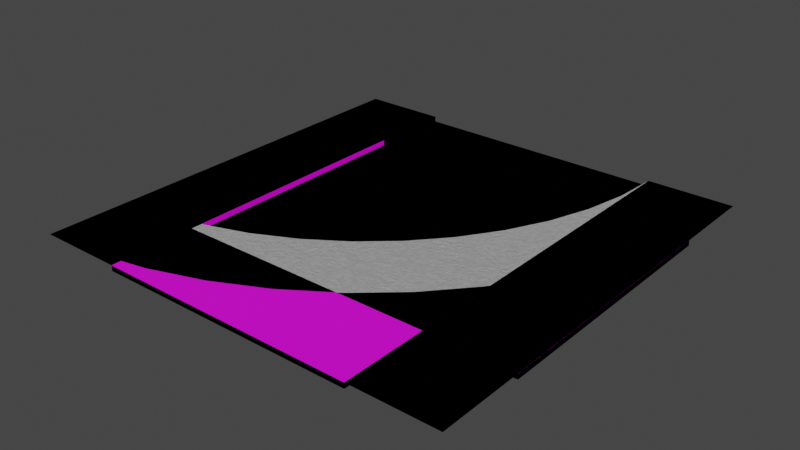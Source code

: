 # Source: Road.blend  (saved by Blender 3.3.6; exported with 4.5.12 LTS)
import bpy
from mathutils import Matrix  # noqa: F401  (used for matrix-valued properties, if any)

bpy.ops.wm.read_factory_settings(use_empty=True)
scene = bpy.context.scene
scene.name = 'Scene'

# ---- collections
col_roads = bpy.data.collections.new('Roads'); scene.collection.children.link(col_roads)
col_roads_nomod = bpy.data.collections.new('Roads.nomod'); scene.collection.children.link(col_roads_nomod)
col_roads_lowpoly = bpy.data.collections.new('Roads.lowpoly'); scene.collection.children.link(col_roads_lowpoly)

# ---- images (referenced by path relative to the original .blend; pixels are not part of the script)
import os
ASSET_DIR = os.environ.get("B2B_ASSET_DIR", "")  # directory of the original .blend (textures are referenced by path, not embedded)
HERE = os.path.dirname(os.path.abspath(__file__))  # packed textures are extracted next to this script under _unpacked/

def load_image(name, relpath, width, height, colorspace="sRGB"):
    """Load a texture the original file referenced (path relative to the .blend, or extracted next to this script)."""
    p = next((c for c in (os.path.join(HERE, relpath), os.path.join(ASSET_DIR, relpath)) if relpath and os.path.exists(c)), "")
    if p:
        img = bpy.data.images.load(p, check_existing=True)
        img.name = name
    else:  # same state as the original file: an image datablock whose file is absent (Cycles renders it pink)
        img = bpy.data.images.new(name, width, height)
        img.source = "FILE"
        img.filepath = "//" + (relpath or name)
    img.colorspace_settings.name = colorspace
    return img
img_road = load_image('Road', 'Intersection_diffuse.png', 1024, 1024, 'sRGB')
img_imphenziapalette01_png = load_image('ImphenziaPalette01.png', 'ImphenziaPalette01.png', 1024, 1024, 'sRGB')

# ---- materials (node trees are filled in below, after node groups)
mat_sidewalk = bpy.data.materials.new('Sidewalk')
mat_asphalt = bpy.data.materials.new('Asphalt')
mat_white_paint_on_asphalt = bpy.data.materials.new('White Paint on Asphalt')
mat_material = bpy.data.materials.new('Material')

# ---- material node trees
mat_sidewalk.use_nodes = True; mat_sidewalk.node_tree.nodes.clear()
_N = mat_sidewalk.node_tree.nodes; _L = mat_sidewalk.node_tree.links
n0 = _N.new('ShaderNodeBsdfPrincipled'); n0.name = 'Principled BSDF'; n0.location = (10, 300)
n0.distribution = 'GGX'
n0.subsurface_method = 'RANDOM_WALK_SKIN'
n0.inputs[3].default_value = 1.45
n0.inputs[27].default_value = (0.0, 0.0, 0.0, 1.0)
n0.inputs[28].default_value = 1.0
n1 = _N.new('ShaderNodeOutputMaterial'); n1.name = 'Material Output'; n1.location = (300, 300)
n2 = _N.new('ShaderNodeValToRGB'); n2.name = 'ColorRamp'; n2.location = (-347, 207)
while len(n2.color_ramp.elements) > 1: n2.color_ramp.elements.remove(n2.color_ramp.elements[-1])
n2.color_ramp.elements[0].position = 0.0; n2.color_ramp.elements[0].color = (0.3858, 0.3858, 0.3858, 1.0)
_e = n2.color_ramp.elements.new(1.0); _e.color = (0.5032, 0.5032, 0.5032, 1.0)
n3 = _N.new('ShaderNodeMapping'); n3.name = 'Mapping'; n3.location = (-810, 108)
n4 = _N.new('ShaderNodeTexCoord'); n4.name = 'Texture Coordinate'; n4.location = (-990, 108)
n5 = _N.new('ShaderNodeBump'); n5.name = 'Bump'; n5.location = (-283, -218)
n5.inputs[0].default_value = 0.3
n5.inputs[1].default_value = 1.0
n5.inputs[2].default_value = 1.0
n6 = _N.new('ShaderNodeTexNoise'); n6.name = 'Musgrave Texture'; n6.location = (-630, 148)
n6.width = 150
n6.normalize = False
n6.inputs[3].default_value = 14.0
n6.inputs[4].default_value = 1.0
n7 = _N.new('ShaderNodeTexImage'); n7.name = 'Image Texture'; n7.location = (13, 604)
n7.image = img_road
_L.new(n0.outputs[0], n1.inputs[0])
_L.new(n2.outputs[0], n0.inputs[0])
_L.new(n3.outputs[0], n6.inputs[0])
_L.new(n4.outputs[3], n3.inputs[0])
_L.new(n6.outputs[0], n2.inputs[0])
_L.new(n5.outputs[0], n0.inputs[5])
_L.new(n6.outputs[0], n5.inputs[3])
n1.is_active_output = True
mat_asphalt.use_nodes = True; mat_asphalt.node_tree.nodes.clear()
_N = mat_asphalt.node_tree.nodes; _L = mat_asphalt.node_tree.links
n0 = _N.new('ShaderNodeBump'); n0.name = 'Bump'; n0.location = (-222, -151)
n0.inputs[1].default_value = 1.0
n0.inputs[2].default_value = 1.0
n1 = _N.new('NodeReroute'); n1.name = 'Reroute'; n1.location = (-442, 44)
n1.width = 16
n2 = _N.new('ShaderNodeTexVoronoi'); n2.name = 'Voronoi Texture'; n2.location = (-1230, 15)
n2.feature = 'DISTANCE_TO_EDGE'
n2.inputs[2].default_value = 200.0
n3 = _N.new('ShaderNodeTexCoord'); n3.name = 'Texture Coordinate'; n3.location = (-1658, -37)
n4 = _N.new('ShaderNodeMapping'); n4.name = 'Mapping'; n4.location = (-1410, -25)
n5 = _N.new('ShaderNodeTexNoise'); n5.name = 'Noise Texture'; n5.location = (-1229, -196)
n5.inputs[3].default_value = 12.0
n5.inputs[4].default_value = 0.9
n6 = _N.new('ShaderNodeTexNoise'); n6.name = 'Noise Texture.001'; n6.location = (-1224, 273)
n6.inputs[3].default_value = 12.0
n6.inputs[4].default_value = 0.9
n7 = _N.new('ShaderNodeMix'); n7.name = 'Mix'; n7.location = (-693, 145)
n7.data_type = 'RGBA'
n8 = _N.new('ShaderNodeValToRGB'); n8.name = 'ColorRamp.001'; n8.location = (-1014, 259)
while len(n8.color_ramp.elements) > 1: n8.color_ramp.elements.remove(n8.color_ramp.elements[-1])
n8.color_ramp.elements[0].position = 0.4338; n8.color_ramp.elements[0].color = (0.0, 0.0, 0.0, 1.0)
_e = n8.color_ramp.elements.new(0.7558); _e.color = (1.0, 1.0, 1.0, 1.0)
n9 = _N.new('ShaderNodeValToRGB'); n9.name = 'ColorRamp'; n9.location = (-310, 234)
n9.color_ramp.interpolation = 'B_SPLINE'
while len(n9.color_ramp.elements) > 1: n9.color_ramp.elements.remove(n9.color_ramp.elements[-1])
n9.color_ramp.elements[0].position = 0.2857; n9.color_ramp.elements[0].color = (0.03002, 0.03002, 0.03002, 1.0)
_e = n9.color_ramp.elements.new(0.6); _e.color = (0.3462, 0.3462, 0.3462, 1.0)
n10 = _N.new('ShaderNodeBsdfPrincipled'); n10.name = 'Principled BSDF'; n10.location = (116, 296)
n10.distribution = 'GGX'
n10.subsurface_method = 'RANDOM_WALK_SKIN'
n10.inputs[3].default_value = 1.45
n10.inputs[27].default_value = (0.0, 0.0, 0.0, 1.0)
n10.inputs[28].default_value = 1.0
n11 = _N.new('ShaderNodeOutputMaterial'); n11.name = 'Material Output'; n11.location = (406, 296)
n12 = _N.new('ShaderNodeTexImage'); n12.name = 'Image Texture'; n12.location = (114, 606)
n12.image = img_road
_L.new(n10.outputs[0], n11.inputs[0])
_L.new(n0.outputs[0], n10.inputs[5])
_L.new(n1.outputs[0], n9.inputs[0])
_L.new(n1.outputs[0], n0.inputs[3])
_L.new(n4.outputs[0], n2.inputs[0])
_L.new(n3.outputs[3], n4.inputs[0])
_L.new(n4.outputs[0], n5.inputs[0])
_L.new(n7.outputs[2], n1.inputs[0])
_L.new(n2.outputs[0], n7.inputs[6])
_L.new(n5.outputs[1], n7.inputs[7])
_L.new(n4.outputs[0], n6.inputs[0])
_L.new(n6.outputs[0], n8.inputs[0])
_L.new(n8.outputs[0], n7.inputs[0])
_L.new(n9.outputs[0], n10.inputs[0])
n11.is_active_output = True
mat_white_paint_on_asphalt.use_nodes = True; mat_white_paint_on_asphalt.node_tree.nodes.clear()
_N = mat_white_paint_on_asphalt.node_tree.nodes; _L = mat_white_paint_on_asphalt.node_tree.links
n0 = _N.new('ShaderNodeMapping'); n0.name = 'Mapping'; n0.location = (-1410, -25)
n1 = _N.new('ShaderNodeValToRGB'); n1.name = 'ColorRamp'; n1.location = (-310, 234)
n1.color_ramp.interpolation = 'B_SPLINE'
while len(n1.color_ramp.elements) > 1: n1.color_ramp.elements.remove(n1.color_ramp.elements[-1])
n1.color_ramp.elements[0].position = 0.2857; n1.color_ramp.elements[0].color = (0.03002, 0.03002, 0.03002, 1.0)
_e = n1.color_ramp.elements.new(0.6); _e.color = (0.3462, 0.3462, 0.3462, 1.0)
n2 = _N.new('NodeReroute'); n2.name = 'Reroute'; n2.location = (-442, 44)
n2.width = 16
n3 = _N.new('ShaderNodeBsdfPrincipled'); n3.name = 'Principled BSDF'; n3.location = (234, 300)
n3.distribution = 'GGX'
n3.subsurface_method = 'RANDOM_WALK_SKIN'
n3.inputs[3].default_value = 1.45
n3.inputs[27].default_value = (0.0, 0.0, 0.0, 1.0)
n3.inputs[28].default_value = 1.0
n4 = _N.new('ShaderNodeValToRGB'); n4.name = 'ColorRamp.001'; n4.location = (-1014, 259)
while len(n4.color_ramp.elements) > 1: n4.color_ramp.elements.remove(n4.color_ramp.elements[-1])
n4.color_ramp.elements[0].position = 0.4338; n4.color_ramp.elements[0].color = (0.0, 0.0, 0.0, 1.0)
_e = n4.color_ramp.elements.new(0.7558); _e.color = (1.0, 1.0, 1.0, 1.0)
n5 = _N.new('ShaderNodeOutputMaterial'); n5.name = 'Material Output'; n5.location = (524, 300)
n6 = _N.new('ShaderNodeTexNoise'); n6.name = 'Noise Texture'; n6.location = (-1229, -196)
n6.inputs[3].default_value = 12.0
n6.inputs[4].default_value = 0.9
n7 = _N.new('ShaderNodeTexNoise'); n7.name = 'Noise Texture.001'; n7.location = (-1224, 273)
n7.inputs[3].default_value = 12.0
n7.inputs[4].default_value = 0.9
n8 = _N.new('ShaderNodeMix'); n8.name = 'Mix'; n8.location = (-693, 145)
n8.data_type = 'RGBA'
n9 = _N.new('ShaderNodeBump'); n9.name = 'Bump'; n9.location = (-222, -151)
n9.inputs[1].default_value = 1.0
n9.inputs[2].default_value = 1.0
n10 = _N.new('ShaderNodeTexVoronoi'); n10.name = 'Voronoi Texture'; n10.location = (-1230, 15)
n10.feature = 'DISTANCE_TO_EDGE'
n10.inputs[2].default_value = 200.0
n11 = _N.new('ShaderNodeTexCoord'); n11.name = 'Texture Coordinate'; n11.location = (-1658, -37)
n12 = _N.new('ShaderNodeMix'); n12.name = 'Mix.001'; n12.location = (14, 345)
n12.data_type = 'RGBA'
n13 = _N.new('ShaderNodeTexImage'); n13.name = 'Image Texture'; n13.location = (234, 612)
n13.image = img_road
_L.new(n3.outputs[0], n5.inputs[0])
_L.new(n12.outputs[2], n3.inputs[0])
_L.new(n9.outputs[0], n3.inputs[5])
_L.new(n2.outputs[0], n1.inputs[0])
_L.new(n2.outputs[0], n9.inputs[3])
_L.new(n0.outputs[0], n10.inputs[0])
_L.new(n11.outputs[3], n0.inputs[0])
_L.new(n0.outputs[0], n6.inputs[0])
_L.new(n8.outputs[2], n2.inputs[0])
_L.new(n10.outputs[0], n8.inputs[6])
_L.new(n6.outputs[1], n8.inputs[7])
_L.new(n0.outputs[0], n7.inputs[0])
_L.new(n7.outputs[0], n4.inputs[0])
_L.new(n4.outputs[0], n8.inputs[0])
_L.new(n1.outputs[0], n12.inputs[7])
n5.is_active_output = True
mat_material.use_nodes = True; mat_material.node_tree.nodes.clear()
_N = mat_material.node_tree.nodes; _L = mat_material.node_tree.links
n0 = _N.new('ShaderNodeBsdfPrincipled'); n0.name = 'Principled BSDF'; n0.location = (10, 300)
n0.distribution = 'GGX'
n0.subsurface_method = 'RANDOM_WALK_SKIN'
n0.inputs[3].default_value = 1.45
n0.inputs[27].default_value = (0.0, 0.0, 0.0, 1.0)
n0.inputs[28].default_value = 1.0
n1 = _N.new('ShaderNodeOutputMaterial'); n1.name = 'Material Output'; n1.location = (300, 300)
n2 = _N.new('ShaderNodeTexImage'); n2.name = 'Image Texture'; n2.location = (-541, 91)
n2.image = img_imphenziapalette01_png
n2.interpolation = 'Closest'
_L.new(n0.outputs[0], n1.inputs[0])
_L.new(n2.outputs[0], n0.inputs[0])
n1.is_active_output = True

# ---- world
world_world = bpy.data.worlds.new('World'); scene.world = world_world
world_world.use_nodes = True; world_world.node_tree.nodes.clear()
_N = world_world.node_tree.nodes; _L = world_world.node_tree.links
n0 = _N.new('ShaderNodeOutputWorld'); n0.name = 'World Output'; n0.location = (300, 300)
n1 = _N.new('ShaderNodeBackground'); n1.name = 'Background'; n1.location = (10, 300)
n1.inputs[0].default_value = (0.05088, 0.05088, 0.05088, 1.0)
_L.new(n1.outputs[0], n0.inputs[0])
n0.is_active_output = True
world_world.color = (0.05088, 0.05088, 0.05088)
world_world.use_sun_shadow = False
world_world.sun_shadow_jitter_overblur = 0.0

# ---- meshes
me_cube = bpy.data.meshes.new('Cube')
me_cube.from_pydata([(0.0, -1.0, 2.0), (0.0, 1.0, 2.0), (0.6667, 1.0, 2.0), (0.6667, -1.0, 2.0), (1.111, 1.0, 4.0), (1.111, -1.0, 4.0), (0.6667, 1.0, 4.0), (0.6667, -1.0, 4.0), (0.01667, -1.0, 2.0), (0.01667, 1.0, 2.0), (0.0, 0.0, 2.0), (0.0, -0.5, 2.0), (0.0, 0.5, 2.0), (0.0, -0.75, 2.0), (0.0, 0.25, 2.0), (0.0, -0.25, 2.0), (0.0, 0.75, 2.0), (0.01667, 0.0, 2.0), (0.01667, -0.5, 2.0), (0.01667, 0.5, 2.0), (0.01667, -0.75, 2.0), (0.01667, 0.25, 2.0), (0.01667, -0.25, 2.0), (0.01667, 0.75, 2.0)], [], [(20, 13, 0, 8), (2, 3, 7, 6), (4, 6, 7, 5), (2, 9, 23, 19, 21, 17, 22, 18, 20, 8, 3), (18, 11, 13, 20), (22, 15, 11, 18), (17, 10, 15, 22), (21, 14, 10, 17), (19, 12, 14, 21), (23, 16, 12, 19), (9, 1, 16, 23)])
me_cube.polygons.foreach_set('material_index', [2, 0, 0, 1, 1, 2, 1, 2, 1, 2, 1])
_uv = me_cube.uv_layers.new(name='UVMap')
_uv.uv.foreach_set('vector', [0.8614, 0.5012, 0.8614, 0.02209, 0.9805, 0.02209, 0.9805, 0.5012, 0.6382, 0.5, 0.6382, 0.75, 0.6382, 0.75, 0.6382, 0.5, 0.625, 0.5, 0.6382, 0.5, 0.6382, 0.75, 0.625, 0.75, 0.02785, 0.9803, 0.02785, 0.5012, 0.1469, 0.5012, 0.266, 0.5012, 0.3851, 0.5012, 0.5042, 0.5012, 0.6233, 0.5012, 0.7423, 0.5012, 0.8614, 0.5012, 0.9805, 0.5012, 0.9805, 0.9803, 0.7423, 0.5012, 0.7423, 0.02209, 0.8614, 0.02209, 0.8614, 0.5012, 0.6233, 0.5012, 0.6233, 0.02209, 0.7423, 0.02209, 0.7423, 0.5012, 0.5042, 0.5012, 0.5042, 0.02209, 0.6233, 0.02209, 0.6233, 0.5012, 0.3851, 0.5012, 0.3851, 0.02209, 0.5042, 0.02209, 0.5042, 0.5012, 0.266, 0.5012, 0.266, 0.02209, 0.3851, 0.02209, 0.3851, 0.5012, 0.1469, 0.5012, 0.1469, 0.02209, 0.266, 0.02209, 0.266, 0.5012, 0.02785, 0.5012, 0.02785, 0.02209, 0.1469, 0.02209, 0.1469, 0.5012])
me_cube.materials.append(mat_sidewalk)
me_cube.materials.append(mat_asphalt)
me_cube.materials.append(mat_white_paint_on_asphalt)
me_cube.use_mirror_vertex_groups = False
me_cube.update()
me_cube_004 = bpy.data.meshes.new('Cube.004')
me_cube_004.from_pydata([(0.0, 10.0, 0.25), (6.0, 10.0, 0.25), (10.0, 10.0, 0.5), (6.0, 10.0, 0.5), (0.15, 10.0, 0.25), (-6.0, 10.0, 0.25), (-10.0, 10.0, 0.5), (-6.0, 10.0, 0.5), (-0.15, 10.0, 0.25), (-0.08555, 8.695, 0.25), (5.863, 7.912, 0.25), (9.829, 7.389, 0.5), (5.863, 7.912, 0.5), (0.06317, 8.675, 0.25), (-6.034, 9.478, 0.25), (-10.0, 10.0, 0.5), (-6.034, 9.478, 0.5), (-0.2343, 8.714, 0.25), (-0.3407, 7.412, 0.25), (5.455, 5.859, 0.25), (9.319, 4.824, 0.5), (5.455, 5.859, 0.5), (-0.1959, 7.373, 0.25), (-6.136, 8.965, 0.25), (-10.0, 10.0, 0.5), (-6.136, 8.965, 0.5), (-0.4856, 7.451, 0.25), (-0.7612, 6.173, 0.25), (4.782, 3.877, 0.25), (8.478, 2.346, 0.5), (4.782, 3.877, 0.5), (-0.6226, 6.116, 0.25), (-6.304, 8.469, 0.25), (-10.0, 10.0, 0.5), (-6.304, 8.469, 0.5), (-0.8998, 6.231, 0.25), (-1.34, 5.0, 0.25), (3.856, 2.0, 0.25), (7.321, 8.941e-07, 0.5), (3.856, 2.0, 0.5), (-1.21, 4.925, 0.25), (-6.536, 8.0, 0.25), (-10.0, 10.0, 0.5), (-6.536, 8.0, 0.5), (-1.47, 5.075, 0.25), (-2.066, 3.912, 0.25), (2.694, 0.2598, 0.25), (5.867, -2.175, 0.5), (2.694, 0.2598, 0.5), (-1.947, 3.821, 0.25), (-6.827, 7.565, 0.25), (-10.0, 10.0, 0.5), (-6.827, 7.565, 0.5), (-2.185, 4.004, 0.25), (-2.929, 2.929, 0.25), (1.314, -1.314, 0.25), (4.142, -4.142, 0.5), (1.314, -1.314, 0.5), (-2.823, 2.823, 0.25), (-7.172, 7.172, 0.25), (-10.0, 10.0, 0.5), (-7.172, 7.172, 0.5), (-3.035, 3.035, 0.25), (-3.912, 2.066, 0.25), (-0.2598, -2.694, 0.25), (2.175, -5.867, 0.5), (-0.2598, -2.694, 0.5), (-3.821, 1.947, 0.25), (-7.565, 6.827, 0.25), (-10.0, 10.0, 0.5), (-7.565, 6.827, 0.5), (-4.004, 2.185, 0.25), (-5.0, 1.34, 0.25), (-2.0, -3.856, 0.25), (5.23e-06, -7.321, 0.5), (-2.0, -3.856, 0.5), (-4.925, 1.21, 0.25), (-8.0, 6.536, 0.25), (-10.0, 10.0, 0.5), (-8.0, 6.536, 0.5), (-5.075, 1.47, 0.25), (-6.173, 0.7612, 0.25), (-3.877, -4.782, 0.25), (-2.346, -8.478, 0.5), (-3.877, -4.782, 0.5), (-6.116, 0.6226, 0.25), (-8.469, 6.304, 0.25), (-10.0, 10.0, 0.5), (-8.469, 6.304, 0.5), (-6.231, 0.8998, 0.25), (-7.412, 0.3407, 0.25), (-5.859, -5.455, 0.25), (-4.824, -9.319, 0.5), (-5.859, -5.455, 0.5), (-7.373, 0.1959, 0.25), (-8.965, 6.136, 0.25), (-10.0, 10.0, 0.5), (-8.965, 6.136, 0.5), (-7.451, 0.4856, 0.25), (-8.695, 0.08555, 0.25), (-7.912, -5.863, 0.25), (-7.389, -9.829, 0.5), (-7.912, -5.863, 0.5), (-8.675, -0.06316, 0.25), (-9.478, 6.034, 0.25), (-10.0, 10.0, 0.5), (-9.478, 6.034, 0.5), (-8.714, 0.2343, 0.25), (-10.0, 2.235e-07, 0.25), (-10.0, -6.0, 0.25), (-10.0, -10.0, 0.5), (-10.0, -6.0, 0.5), (-10.0, -0.15, 0.25), (-10.0, 6.0, 0.25), (-10.0, 10.0, 0.5), (-10.0, 6.0, 0.5), (-10.0, 0.15, 0.25)], [], [(12, 21, 20, 11), (16, 25, 23, 14), (15, 24, 25, 16), (13, 22, 19, 10), (9, 18, 22, 13), (3, 12, 11, 2), (1, 10, 12, 3), (8, 17, 9, 0), (5, 14, 17, 8), (0, 9, 13, 4), (4, 13, 10, 1), (6, 15, 16, 7), (7, 16, 14, 5), (21, 30, 29, 20), (25, 34, 32, 23), (10, 19, 21, 12), (17, 26, 18, 9), (14, 23, 26, 17), (32, 41, 44, 35), (35, 44, 36, 27), (28, 37, 39, 30), (30, 39, 38, 29), (19, 28, 30, 21), (26, 35, 27, 18), (23, 32, 35, 26), (18, 27, 31, 22), (22, 31, 28, 19), (24, 33, 34, 25), (41, 50, 53, 44), (44, 53, 45, 36), (37, 46, 48, 39), (39, 48, 47, 38), (27, 36, 40, 31), (31, 40, 37, 28), (33, 42, 43, 34), (34, 43, 41, 32), (45, 54, 58, 49), (50, 59, 62, 53), (53, 62, 54, 45), (46, 55, 57, 48), (36, 45, 49, 40), (40, 49, 46, 37), (42, 51, 52, 43), (43, 52, 50, 41), (60, 69, 70, 61), (58, 67, 64, 55), (54, 63, 67, 58), (49, 58, 55, 46), (51, 60, 61, 52), (52, 61, 59, 50), (48, 57, 56, 47), (70, 79, 77, 68), (69, 78, 79, 70), (67, 76, 73, 64), (63, 72, 76, 67), (61, 70, 68, 59), (57, 66, 65, 56), (55, 64, 66, 57), (62, 71, 63, 54), (59, 68, 71, 62), (75, 84, 83, 74), (79, 88, 86, 77), (78, 87, 88, 79), (76, 85, 82, 73), (72, 81, 85, 76), (66, 75, 74, 65), (64, 73, 75, 66), (71, 80, 72, 63), (68, 77, 80, 71), (84, 93, 92, 83), (88, 97, 95, 86), (73, 82, 84, 75), (80, 89, 81, 72), (77, 86, 89, 80), (98, 107, 99, 90), (91, 100, 102, 93), (93, 102, 101, 92), (82, 91, 93, 84), (89, 98, 90, 81), (86, 95, 98, 89), (81, 90, 94, 85), (85, 94, 91, 82), (87, 96, 97, 88), (104, 113, 116, 107), (107, 116, 108, 99), (100, 109, 111, 102), (102, 111, 110, 101), (95, 104, 107, 98), (90, 99, 103, 94), (94, 103, 100, 91), (96, 105, 106, 97), (97, 106, 104, 95), (99, 108, 112, 103), (103, 112, 109, 100), (105, 114, 115, 106), (106, 115, 113, 104)])
me_cube_004.polygons.foreach_set('material_index', [0, 0, 0, 1, 2, 0, 0, 2, 1, 2, 1, 0, 0, 0, 0, 0, 2, 1, 1, 1, 0, 0, 0, 1, 1, 1, 1, 0, 1, 2, 0, 0, 1, 1, 0, 0, 2, 1, 2, 0, 2, 1, 0, 0, 0, 1, 1, 1, 0, 0, 0, 0, 0, 1, 1, 0, 0, 0, 1, 1, 0, 0, 0, 1, 2, 0, 0, 1, 1, 0, 0, 0, 2, 1, 1, 0, 0, 0, 2, 1, 2, 1, 0, 1, 1, 0, 0, 1, 1, 1, 0, 0, 1, 1, 0, 0])
_uv = me_cube_004.uv_layers.new(name='UVMap')
_uv.uv.foreach_set('vector', [0.8259, 0.1566, 0.7849, 0.218, 0.6628, 0.1475, 0.714, 0.07076, 0.1453, 0.7444, 0.1453, 0.7342, 0.1541, 0.7342, 0.1541, 0.7444, 0.1424, 0.5683, 0.1424, 0.5683, 0.006227, 0.6048, 0.002628, 0.5867, 0.2107, 0.04813, 0.2199, 0.09404, 0.02064, 0.1474, 0.006247, 0.07505, 0.216, 0.04744, 0.225, 0.09267, 0.2199, 0.09404, 0.2107, 0.04813, 0.8746, 0.1011, 0.8259, 0.1566, 0.714, 0.07076, 0.7749, 0.001421, 0.8862, 0.4351, 0.8862, 0.5063, 0.8774, 0.5063, 0.8774, 0.4351, 0.2182, 0.001421, 0.2212, 0.04675, 0.216, 0.04744, 0.213, 0.001421, 0.4245, 0.001421, 0.4257, 0.01983, 0.2212, 0.04675, 0.2182, 0.001421, 0.213, 0.001421, 0.216, 0.04744, 0.2107, 0.04813, 0.2077, 0.001421, 0.2077, 0.001421, 0.2107, 0.04813, 0.006247, 0.07505, 0.001421, 0.001421, 0.1424, 0.5683, 0.1424, 0.5683, 0.002628, 0.5867, 0.001421, 0.5683, 0.1453, 0.7526, 0.1453, 0.7444, 0.1541, 0.7444, 0.1541, 0.7526, 0.7849, 0.218, 0.7523, 0.2841, 0.622, 0.2302, 0.6628, 0.1475, 0.1453, 0.7342, 0.1453, 0.722, 0.1541, 0.722, 0.1541, 0.7342, 0.8862, 0.5063, 0.8862, 0.5795, 0.8774, 0.5795, 0.8774, 0.5063, 0.2212, 0.04675, 0.2301, 0.0913, 0.225, 0.09267, 0.216, 0.04744, 0.4257, 0.01983, 0.4293, 0.03792, 0.2301, 0.0913, 0.2212, 0.04675, 0.4352, 0.05539, 0.4434, 0.07193, 0.2648, 0.1751, 0.2447, 0.1343, 0.2447, 0.1343, 0.2648, 0.1751, 0.2602, 0.1777, 0.2398, 0.1363, 0.8862, 0.6533, 0.8862, 0.7264, 0.8774, 0.7264, 0.8774, 0.6533, 0.7523, 0.2841, 0.7286, 0.354, 0.5924, 0.3175, 0.622, 0.2302, 0.8862, 0.5795, 0.8862, 0.6533, 0.8774, 0.6533, 0.8774, 0.5795, 0.2301, 0.0913, 0.2447, 0.1343, 0.2398, 0.1363, 0.225, 0.09267, 0.4293, 0.03792, 0.4352, 0.05539, 0.2447, 0.1343, 0.2301, 0.0913, 0.225, 0.09267, 0.2398, 0.1363, 0.2349, 0.1384, 0.2199, 0.09404, 0.2199, 0.09404, 0.2349, 0.1384, 0.04436, 0.2173, 0.02064, 0.1474, 0.1424, 0.5683, 0.1424, 0.5683, 0.01216, 0.6223, 0.006227, 0.6048, 0.4434, 0.07193, 0.4536, 0.08727, 0.29, 0.2128, 0.2648, 0.1751, 0.2648, 0.1751, 0.29, 0.2128, 0.2858, 0.216, 0.2602, 0.1777, 0.8862, 0.7264, 0.8862, 0.7977, 0.8774, 0.7977, 0.8774, 0.7264, 0.7286, 0.354, 0.7142, 0.4264, 0.5744, 0.408, 0.5924, 0.3175, 0.2398, 0.1363, 0.2602, 0.1777, 0.2556, 0.1803, 0.2349, 0.1384, 0.2349, 0.1384, 0.2556, 0.1803, 0.07699, 0.2835, 0.04436, 0.2173, 0.1424, 0.5683, 0.1424, 0.5683, 0.02031, 0.6389, 0.01216, 0.6223, 0.1453, 0.722, 0.1453, 0.7082, 0.1541, 0.7082, 0.1541, 0.722, 0.2858, 0.216, 0.3162, 0.2507, 0.3125, 0.2544, 0.2816, 0.2193, 0.4536, 0.08727, 0.4658, 0.1011, 0.3199, 0.247, 0.29, 0.2128, 0.29, 0.2128, 0.3199, 0.247, 0.3162, 0.2507, 0.2858, 0.216, 0.8862, 0.7977, 0.8862, 0.8659, 0.8774, 0.8659, 0.8774, 0.7977, 0.2602, 0.1777, 0.2858, 0.216, 0.2816, 0.2193, 0.2556, 0.1803, 0.2556, 0.1803, 0.2816, 0.2193, 0.118, 0.3448, 0.07699, 0.2835, 0.1424, 0.5683, 0.1424, 0.5683, 0.03056, 0.6542, 0.02031, 0.6389, 0.1453, 0.7082, 0.1453, 0.6928, 0.1541, 0.6928, 0.1541, 0.7082, 0.1424, 0.5683, 0.1424, 0.5683, 0.05659, 0.6802, 0.04273, 0.6681, 0.3125, 0.2544, 0.3477, 0.2853, 0.2221, 0.4489, 0.1666, 0.4003, 0.3162, 0.2507, 0.3509, 0.2811, 0.3477, 0.2853, 0.3125, 0.2544, 0.2816, 0.2193, 0.3125, 0.2544, 0.1666, 0.4003, 0.118, 0.3448, 0.1424, 0.5683, 0.1424, 0.5683, 0.04273, 0.6681, 0.03056, 0.6542, 0.1453, 0.6928, 0.1453, 0.6763, 0.1541, 0.6763, 0.1541, 0.6928, 0.7142, 0.4264, 0.7094, 0.5, 0.5683, 0.5, 0.5744, 0.408, 0.1453, 0.6588, 0.1453, 0.6407, 0.1541, 0.6407, 0.1541, 0.6588, 0.1424, 0.5683, 0.1424, 0.5683, 0.07193, 0.6905, 0.05659, 0.6802, 0.3477, 0.2853, 0.3866, 0.3113, 0.2835, 0.4899, 0.2221, 0.4489, 0.3509, 0.2811, 0.3892, 0.3067, 0.3866, 0.3113, 0.3477, 0.2853, 0.1453, 0.6763, 0.1453, 0.6588, 0.1541, 0.6588, 0.1541, 0.6763, 0.7094, 0.5, 0.7142, 0.5736, 0.5744, 0.592, 0.5683, 0.5, 0.8862, 0.001421, 0.8862, 0.06959, 0.8774, 0.06959, 0.8774, 0.001421, 0.3199, 0.247, 0.3541, 0.2769, 0.3509, 0.2811, 0.3162, 0.2507, 0.4658, 0.1011, 0.4797, 0.1133, 0.3541, 0.2769, 0.3199, 0.247, 0.7286, 0.646, 0.7523, 0.7159, 0.622, 0.7698, 0.5924, 0.6825, 0.1453, 0.6407, 0.1453, 0.6223, 0.1541, 0.6223, 0.1541, 0.6407, 0.1424, 0.5683, 0.1424, 0.5683, 0.08847, 0.6986, 0.07193, 0.6905, 0.3866, 0.3113, 0.4286, 0.332, 0.3496, 0.5226, 0.2835, 0.4899, 0.3892, 0.3067, 0.4306, 0.3271, 0.4286, 0.332, 0.3866, 0.3113, 0.7142, 0.5736, 0.7286, 0.646, 0.5924, 0.6825, 0.5744, 0.592, 0.8862, 0.06959, 0.8862, 0.1409, 0.8774, 0.1409, 0.8774, 0.06959, 0.3541, 0.2769, 0.3919, 0.3022, 0.3892, 0.3067, 0.3509, 0.2811, 0.4797, 0.1133, 0.495, 0.1235, 0.3919, 0.3022, 0.3541, 0.2769, 0.7523, 0.7159, 0.7849, 0.782, 0.6628, 0.8525, 0.622, 0.7698, 0.1453, 0.6223, 0.1453, 0.6039, 0.1541, 0.6039, 0.1541, 0.6223, 0.8862, 0.1409, 0.8862, 0.214, 0.8774, 0.214, 0.8774, 0.1409, 0.3919, 0.3022, 0.4326, 0.3222, 0.4306, 0.3271, 0.3892, 0.3067, 0.495, 0.1235, 0.5115, 0.1317, 0.4326, 0.3222, 0.3919, 0.3022, 0.4756, 0.3368, 0.5202, 0.3457, 0.5195, 0.351, 0.4743, 0.342, 0.8862, 0.2878, 0.8862, 0.361, 0.8774, 0.361, 0.8774, 0.2878, 0.7849, 0.782, 0.8259, 0.8434, 0.714, 0.9292, 0.6628, 0.8525, 0.8862, 0.214, 0.8862, 0.2878, 0.8774, 0.2878, 0.8774, 0.214, 0.4326, 0.3222, 0.4756, 0.3368, 0.4743, 0.342, 0.4306, 0.3271, 0.5115, 0.1317, 0.529, 0.1376, 0.4756, 0.3368, 0.4326, 0.3222, 0.4306, 0.3271, 0.4743, 0.342, 0.4729, 0.3471, 0.4286, 0.332, 0.4286, 0.332, 0.4729, 0.3471, 0.4195, 0.5463, 0.3496, 0.5226, 0.1424, 0.5683, 0.1424, 0.5683, 0.1059, 0.7046, 0.08847, 0.6986, 0.5471, 0.1412, 0.5655, 0.1424, 0.5655, 0.3487, 0.5202, 0.3457, 0.5202, 0.3457, 0.5655, 0.3487, 0.5655, 0.354, 0.5195, 0.351, 0.8862, 0.361, 0.8862, 0.4322, 0.8774, 0.4322, 0.8774, 0.361, 0.8259, 0.8434, 0.8746, 0.8989, 0.7749, 0.9986, 0.714, 0.9292, 0.529, 0.1376, 0.5471, 0.1412, 0.5202, 0.3457, 0.4756, 0.3368, 0.4743, 0.342, 0.5195, 0.351, 0.5188, 0.3562, 0.4729, 0.3471, 0.4729, 0.3471, 0.5188, 0.3562, 0.4919, 0.5607, 0.4195, 0.5463, 0.1424, 0.5683, 0.1424, 0.5683, 0.124, 0.7082, 0.1059, 0.7046, 0.1453, 0.6039, 0.1453, 0.5858, 0.1541, 0.5858, 0.1541, 0.6039, 0.5195, 0.351, 0.5655, 0.354, 0.5655, 0.3593, 0.5188, 0.3562, 0.5188, 0.3562, 0.5655, 0.3593, 0.5655, 0.5655, 0.4919, 0.5607, 0.1424, 0.5683, 0.1424, 0.5683, 0.1424, 0.7094, 0.124, 0.7082, 0.1453, 0.5858, 0.1453, 0.5683, 0.1541, 0.5683, 0.1541, 0.5858])
me_cube_004.materials.append(mat_sidewalk)
me_cube_004.materials.append(mat_asphalt)
me_cube_004.materials.append(mat_white_paint_on_asphalt)
me_cube_004.use_mirror_vertex_groups = False
me_cube_004.update()
me_cube_006 = bpy.data.meshes.new('Cube.006')
me_cube_006.from_pydata([(0.0, 10.0, 0.25), (6.0, 10.0, 0.25), (9.998, 10.0, 0.5), (6.0, 10.0, 0.5), (0.15, 10.0, 0.25), (0.0, 0.0, 0.25), (0.0, 6.0, 0.25), (0.0, 8.0, 0.25), (0.15, 6.0, 0.25), (0.15, 8.0, 0.25), (6.0, 6.0, 0.25), (9.998, 6.0, 0.5), (6.0, 6.0, 0.5), (6.003, 6.0, 0.02544), (6.003, 0.0, 0.02544), (10.0, 6.0, 0.25), (10.0, 0.0, 0.25), (10.0, 0.15, 0.25), (6.0, 0.15, 0.25), (6.0, 0.0, 0.25), (8.0, 0.0, 0.25), (8.0, 0.15, 0.25)], [], [(1, 4, 9, 8, 6, 5, 19, 18, 10), (9, 7, 6, 8), (4, 0, 7, 9), (11, 12, 10, 15), (1, 10, 12, 3), (2, 3, 12, 11), (21, 18, 19, 20), (10, 18, 19, 14, 13), (15, 10, 18, 21, 17), (17, 21, 20, 16)])
me_cube_006.polygons.foreach_set('material_index', [1, 2, 1, 0, 0, 0, 2, 1, 1, 1])
_uv = me_cube_006.uv_layers.new(name='UVMap')
_uv.uv.foreach_set('vector', [0.7121, 0.2857, 0.7121, 0.7015, 0.5699, 0.7015, 0.4278, 0.7015, 0.4278, 0.7122, 0.00122, 0.7122, 0.00122, 0.2857, 0.01188, 0.2857, 0.4278, 0.2857, 0.5699, 0.7015, 0.5699, 0.7122, 0.4278, 0.7122, 0.4278, 0.7015, 0.7121, 0.7015, 0.7121, 0.7122, 0.5699, 0.7122, 0.5699, 0.7015, 0.7507, 0.2882, 0.7507, 0.5725, 0.733, 0.5725, 0.733, 0.288, 0.7709, 0.288, 0.7709, 0.5724, 0.7532, 0.5724, 0.7532, 0.288, 0.7146, 0.00122, 0.9988, 0.00122, 0.9988, 0.2856, 0.7146, 0.2856, 0.01188, 0.1435, 0.01188, 0.2857, 0.00122, 0.2857, 0.00122, 0.1435, 0.7146, 0.7146, 0.7146, 0.2987, 0.7146, 0.288, 0.7305, 0.288, 0.7305, 0.7146, 0.4278, 0.00122, 0.4278, 0.2857, 0.01188, 0.2857, 0.01188, 0.1435, 0.01188, 0.00122, 0.01188, 0.00122, 0.01188, 0.1435, 0.00122, 0.1435, 0.00122, 0.00122])
me_cube_006.materials.append(mat_sidewalk)
me_cube_006.materials.append(mat_asphalt)
me_cube_006.materials.append(mat_white_paint_on_asphalt)
me_cube_006.use_mirror_vertex_groups = False
me_cube_006.update()
me_cube_007 = bpy.data.meshes.new('Cube.007')
me_cube_007.from_pydata([(0.0, -1.0, 2.0), (0.0, 1.0, 2.0), (0.6667, 1.0, 2.0), (0.6667, -1.0, 2.0), (1.111, 1.0, 4.0), (1.111, -1.0, 4.0), (0.6667, 1.0, 4.0), (0.6667, -1.0, 4.0), (0.01667, -1.0, 2.0), (0.01667, 1.0, 2.0), (0.0, 0.0, 2.0), (0.0, -0.5, 2.0), (0.0, 0.5, 2.0), (0.0, -0.75, 2.0), (0.0, 0.25, 2.0), (0.0, -0.25, 2.0), (0.0, 0.75, 2.0), (0.01667, 0.0, 2.0), (0.01667, -0.5, 2.0), (0.01667, 0.5, 2.0), (0.01667, -0.75, 2.0), (0.01667, 0.25, 2.0), (0.01667, -0.25, 2.0), (0.01667, 0.75, 2.0)], [], [(20, 13, 0, 8), (2, 3, 7, 6), (4, 6, 7, 5), (2, 9, 23, 19, 21, 17, 22, 18, 20, 8, 3), (18, 11, 13, 20), (22, 15, 11, 18), (17, 10, 15, 22), (21, 14, 10, 17), (19, 12, 14, 21), (23, 16, 12, 19), (9, 1, 16, 23)])
me_cube_007.polygons.foreach_set('material_index', [2, 0, 0, 1, 1, 2, 1, 2, 1, 2, 1])
_uv = me_cube_007.uv_layers.new(name='UVMap')
_uv.uv.foreach_set('vector', [0.8614, 0.5012, 0.8614, 0.02209, 0.9805, 0.02209, 0.9805, 0.5012, 0.6382, 0.5, 0.6382, 0.75, 0.6382, 0.75, 0.6382, 0.5, 0.625, 0.5, 0.6382, 0.5, 0.6382, 0.75, 0.625, 0.75, 0.02785, 0.9803, 0.02785, 0.5012, 0.1469, 0.5012, 0.266, 0.5012, 0.3851, 0.5012, 0.5042, 0.5012, 0.6233, 0.5012, 0.7423, 0.5012, 0.8614, 0.5012, 0.9805, 0.5012, 0.9805, 0.9803, 0.7423, 0.5012, 0.7423, 0.02209, 0.8614, 0.02209, 0.8614, 0.5012, 0.6233, 0.5012, 0.6233, 0.02209, 0.7423, 0.02209, 0.7423, 0.5012, 0.5042, 0.5012, 0.5042, 0.02209, 0.6233, 0.02209, 0.6233, 0.5012, 0.3851, 0.5012, 0.3851, 0.02209, 0.5042, 0.02209, 0.5042, 0.5012, 0.266, 0.5012, 0.266, 0.02209, 0.3851, 0.02209, 0.3851, 0.5012, 0.1469, 0.5012, 0.1469, 0.02209, 0.266, 0.02209, 0.266, 0.5012, 0.02785, 0.5012, 0.02785, 0.02209, 0.1469, 0.02209, 0.1469, 0.5012])
me_cube_007.materials.append(mat_sidewalk)
me_cube_007.materials.append(mat_asphalt)
me_cube_007.materials.append(mat_white_paint_on_asphalt)
me_cube_007.use_mirror_vertex_groups = False
me_cube_007.update()
me_cube_009 = bpy.data.meshes.new('Cube.009')
me_cube_009.from_pydata([(0.0, 10.0, 0.25), (6.0, 10.0, 0.25), (9.998, 10.0, 0.5), (6.0, 10.0, 0.5), (0.15, 10.0, 0.25), (0.0, 0.0, 0.25), (0.0, 6.0, 0.25), (0.0, 8.0, 0.25), (0.15, 6.0, 0.25), (0.15, 8.0, 0.25), (6.0, 6.0, 0.25), (9.998, 6.0, 0.5), (6.0, 6.0, 0.5), (6.003, 6.0, 0.02544), (6.003, 0.0, 0.02544), (10.0, 6.0, 0.25), (10.0, 0.0, 0.25), (10.0, 0.15, 0.25), (6.0, 0.15, 0.25), (6.0, 0.0, 0.25), (8.0, 0.0, 0.25), (8.0, 0.15, 0.25), (-6.0, 10.0, 0.25), (-9.998, 10.0, 0.5), (-6.0, 10.0, 0.5), (-0.15, 10.0, 0.25), (-0.15, 6.0, 0.25), (-0.15, 8.0, 0.25), (-6.0, 6.0, 0.25), (-9.998, 6.0, 0.5), (-6.0, 6.0, 0.5), (-6.003, 6.0, 0.02544), (-6.003, 0.0, 0.02544), (-10.0, 6.0, 0.25), (-10.0, 0.0, 0.25), (-10.0, 0.15, 0.25), (-6.0, 0.15, 0.25), (-6.0, 0.0, 0.25), (-8.0, 0.0, 0.25), (-8.0, 0.15, 0.25), (0.0, -10.0, 0.25), (6.0, -10.0, 0.25), (9.998, -10.0, 0.5), (6.0, -10.0, 0.5), (0.15, -10.0, 0.25), (0.0, -6.0, 0.25), (0.0, -8.0, 0.25), (0.15, -6.0, 0.25), (0.15, -8.0, 0.25), (6.0, -6.0, 0.25), (9.998, -6.0, 0.5), (6.0, -6.0, 0.5), (6.003, -6.0, 0.02544), (10.0, -6.0, 0.25), (10.0, -0.15, 0.25), (6.0, -0.15, 0.25), (8.0, -0.15, 0.25), (-6.0, -10.0, 0.25), (-9.998, -10.0, 0.5), (-6.0, -10.0, 0.5), (-0.15, -10.0, 0.25), (-0.15, -6.0, 0.25), (-0.15, -8.0, 0.25), (-6.0, -6.0, 0.25), (-9.998, -6.0, 0.5), (-6.0, -6.0, 0.5), (-6.003, -6.0, 0.02544), (-10.0, -6.0, 0.25), (-10.0, -0.15, 0.25), (-6.0, -0.15, 0.25), (-8.0, -0.15, 0.25)], [], [(1, 4, 9, 8, 6, 5, 19, 18, 10), (9, 7, 6, 8), (4, 0, 7, 9), (11, 12, 10, 15), (1, 10, 12, 3), (2, 3, 12, 11), (21, 18, 19, 20), (10, 18, 19, 14, 13), (15, 10, 18, 21, 17), (17, 21, 20, 16), (22, 28, 36, 37, 5, 6, 26, 27, 25), (27, 26, 6, 7), (25, 27, 7, 0), (29, 33, 28, 30), (22, 24, 30, 28), (23, 29, 30, 24), (39, 38, 37, 36), (28, 31, 32, 37, 36), (33, 35, 39, 36, 28), (35, 34, 38, 39), (41, 49, 55, 19, 5, 45, 47, 48, 44), (48, 47, 45, 46), (44, 48, 46, 40), (50, 53, 49, 51), (41, 43, 51, 49), (42, 50, 51, 43), (56, 20, 19, 55), (49, 52, 14, 19, 55), (53, 54, 56, 55, 49), (54, 16, 20, 56), (57, 60, 62, 61, 45, 5, 37, 69, 63), (62, 46, 45, 61), (60, 40, 46, 62), (64, 65, 63, 67), (57, 63, 65, 59), (58, 59, 65, 64), (70, 69, 37, 38), (63, 69, 37, 32, 66), (67, 63, 69, 70, 68), (68, 70, 38, 34)])
me_cube_009.polygons.foreach_set('material_index', [1, 2, 1, 0, 0, 0, 2, 1, 1, 1, 1, 2, 1, 0, 0, 0, 2, 1, 1, 1, 1, 2, 1, 0, 0, 0, 2, 1, 1, 1, 1, 2, 1, 0, 0, 0, 2, 1, 1, 1])
_uv = me_cube_009.uv_layers.new(name='UVMap')
_uv.uv.foreach_set('vector', [0.001929, 0.6549, 0.001929, 0.4162, 0.08354, 0.4162, 0.1652, 0.4162, 0.1652, 0.41, 0.41, 0.41, 0.41, 0.6549, 0.4039, 0.6549, 0.1652, 0.6549, 0.08354, 0.4162, 0.08354, 0.41, 0.1652, 0.41, 0.1652, 0.4162, 0.001929, 0.4162, 0.001929, 0.41, 0.08354, 0.41, 0.08354, 0.4162, 0.8462, 0.6704, 0.8462, 0.8335, 0.836, 0.8335, 0.836, 0.6703, 0.9305, 0.6703, 0.9305, 0.8335, 0.9203, 0.8335, 0.9203, 0.6703, 0.8219, 0.3361, 0.985, 0.3361, 0.985, 0.4993, 0.8219, 0.4993, 0.4039, 0.7365, 0.4039, 0.6549, 0.41, 0.6549, 0.41, 0.7365, 0.9889, 0.4916, 0.9889, 0.2529, 0.9889, 0.2468, 0.9981, 0.2468, 0.9981, 0.4916, 0.1652, 0.8181, 0.1652, 0.6549, 0.4039, 0.6549, 0.4039, 0.7365, 0.4039, 0.8181, 0.4039, 0.8181, 0.4039, 0.7365, 0.41, 0.7365, 0.41, 0.8181, 0.001929, 0.1652, 0.1652, 0.1652, 0.4039, 0.1652, 0.41, 0.1652, 0.41, 0.41, 0.1652, 0.41, 0.1652, 0.4039, 0.08354, 0.4039, 0.001929, 0.4039, 0.08354, 0.4039, 0.1652, 0.4039, 0.1652, 0.41, 0.08354, 0.41, 0.001929, 0.4039, 0.08354, 0.4039, 0.08354, 0.41, 0.001929, 0.41, 0.85, 0.6704, 0.8602, 0.6703, 0.8602, 0.8335, 0.85, 0.8335, 0.9165, 0.8335, 0.9063, 0.8335, 0.9063, 0.6703, 0.9165, 0.6703, 0.985, 0.169, 0.985, 0.3322, 0.8219, 0.3322, 0.8219, 0.169, 0.4039, 0.08359, 0.41, 0.08359, 0.41, 0.1652, 0.4039, 0.1652, 0.9889, 0.4955, 0.9981, 0.4955, 0.9981, 0.7403, 0.9889, 0.7403, 0.9889, 0.7342, 0.1652, 0.001929, 0.4039, 0.001929, 0.4039, 0.08359, 0.4039, 0.1652, 0.1652, 0.1652, 0.4039, 0.001929, 0.41, 0.001929, 0.41, 0.08359, 0.4039, 0.08359, 0.818, 0.6549, 0.6548, 0.6549, 0.4161, 0.6549, 0.41, 0.6549, 0.41, 0.41, 0.6548, 0.41, 0.6548, 0.4162, 0.7364, 0.4162, 0.818, 0.4162, 0.7364, 0.4162, 0.6548, 0.4162, 0.6548, 0.41, 0.7364, 0.41, 0.818, 0.4162, 0.7364, 0.4162, 0.7364, 0.41, 0.818, 0.41, 0.8641, 0.6704, 0.8743, 0.6703, 0.8743, 0.8335, 0.8641, 0.8335, 0.8883, 0.8335, 0.8781, 0.8335, 0.8781, 0.6703, 0.8883, 0.6703, 0.8219, 0.1652, 0.8219, 0.001929, 0.985, 0.001929, 0.985, 0.1652, 0.4161, 0.7365, 0.41, 0.7365, 0.41, 0.6549, 0.4161, 0.6549, 0.9889, 0.001929, 0.9981, 0.001929, 0.9981, 0.2468, 0.9889, 0.2468, 0.9889, 0.2406, 0.6548, 0.8181, 0.4161, 0.8181, 0.4161, 0.7365, 0.4161, 0.6549, 0.6548, 0.6549, 0.4161, 0.8181, 0.41, 0.8181, 0.41, 0.7365, 0.4161, 0.7365, 0.818, 0.1652, 0.818, 0.4039, 0.7364, 0.4039, 0.6548, 0.4039, 0.6548, 0.41, 0.41, 0.41, 0.41, 0.1652, 0.4161, 0.1652, 0.6548, 0.1652, 0.7364, 0.4039, 0.7364, 0.41, 0.6548, 0.41, 0.6548, 0.4039, 0.818, 0.4039, 0.818, 0.41, 0.7364, 0.41, 0.7364, 0.4039, 0.8321, 0.6704, 0.8321, 0.8335, 0.8219, 0.8335, 0.8219, 0.6703, 0.9024, 0.6703, 0.9024, 0.8335, 0.8922, 0.8335, 0.8922, 0.6703, 0.985, 0.6664, 0.8219, 0.6664, 0.8219, 0.5032, 0.985, 0.5032, 0.4161, 0.08359, 0.4161, 0.1652, 0.41, 0.1652, 0.41, 0.08359, 0.9889, 0.9851, 0.9889, 0.7464, 0.9889, 0.7403, 0.9981, 0.7403, 0.9981, 0.9851, 0.6548, 0.001929, 0.6548, 0.1652, 0.4161, 0.1652, 0.4161, 0.08359, 0.4161, 0.001929, 0.4161, 0.001929, 0.4161, 0.08359, 0.41, 0.08359, 0.41, 0.001929])
me_cube_009.materials.append(mat_sidewalk)
me_cube_009.materials.append(mat_asphalt)
me_cube_009.materials.append(mat_white_paint_on_asphalt)
me_cube_009.use_mirror_vertex_groups = False
me_cube_009.update()
me_plane_001 = bpy.data.meshes.new('Plane.001')
me_plane_001.from_pydata([(0.15, -10.0, 0.25), (0.15, 10.0, 0.25), (0.0, -10.0, 0.25), (0.0, 10.0, 0.25), (0.15, -8.333, 0.25), (0.15, -5.0, 0.25), (0.15, -1.667, 0.25), (0.15, 7.451e-07, 0.25), (0.15, 1.667, 0.25), (0.15, 5.0, 0.25), (0.15, 8.333, 0.25), (0.0, -8.333, 0.25), (0.0, -5.0, 0.25), (0.0, -1.667, 0.25), (0.0, 7.451e-07, 0.25), (0.0, 1.667, 0.25), (0.0, 5.0, 0.25), (0.0, 8.333, 0.25), (6.0, -10.0, 0.25), (6.0, 10.0, 0.25), (10.0, -10.0, 0.5), (10.0, 10.0, 0.5), (6.0, 10.0, 0.5), (6.0, -10.0, 0.5)], [], [(17, 10, 1, 3), (2, 0, 4, 11), (4, 5, 12, 11), (13, 6, 7, 14), (14, 7, 8, 15), (5, 6, 13, 12), (8, 9, 16, 15), (19, 18, 23, 22), (22, 23, 20, 21), (4, 0, 18, 19, 1, 10, 9, 8, 7, 6, 5), (9, 10, 17, 16)])
_uv = me_plane_001.uv_layers.new(name='UVMap')
_uv.uv.foreach_set('vector', [0.6914, 0.9375, 0.6914, 0.9375, 0.6914, 0.9375, 0.6914, 0.9375, 0.6914, 0.9375, 0.6914, 0.9375, 0.6914, 0.9375, 0.6914, 0.9375, 0.2031, 0.9297, 0.2031, 0.9297, 0.2031, 0.9297, 0.2031, 0.9297, 0.2031, 0.9297, 0.2031, 0.9297, 0.2031, 0.9297, 0.2031, 0.9297, 0.2031, 0.9297, 0.2031, 0.9297, 0.2031, 0.9297, 0.2031, 0.9297, 0.6914, 0.9375, 0.6914, 0.9375, 0.6914, 0.9375, 0.6914, 0.9375, 0.6914, 0.9375, 0.6914, 0.9375, 0.6914, 0.9375, 0.6914, 0.9375, 0.4375, 0.9434, 0.4375, 0.9434, 0.4375, 0.9434, 0.4375, 0.9434, 0.4375, 0.9434, 0.4375, 0.9434, 0.4375, 0.9434, 0.4375, 0.9434, 0.6914, 0.9375, 0.6914, 0.9375, 0.6914, 0.9375, 0.6914, 0.9375, 0.6914, 0.9375, 0.6914, 0.9375, 0.6914, 0.9375, 0.6914, 0.9375, 0.6914, 0.9375, 0.6914, 0.9375, 0.6914, 0.9375, 0.2031, 0.9297, 0.2031, 0.9297, 0.2031, 0.9297, 0.2031, 0.9297])
me_plane_001.materials.append(mat_material)
me_plane_001.update()
me_plane_002 = bpy.data.meshes.new('Plane.002')
me_plane_002.from_pydata([(0.15, -10.0, 0.25), (0.0, -10.0, 0.25), (0.15, -8.333, 0.25), (0.15, -5.0, 0.25), (0.15, -1.667, 0.25), (0.15, 7.451e-07, 0.25), (0.0, -8.333, 0.25), (0.0, -5.0, 0.25), (0.0, -1.667, 0.25), (0.0, 7.451e-07, 0.25), (6.0, -10.0, 0.25), (6.0, -6.0, 0.5), (10.0, -10.0, 0.5), (6.0, -6.0, 0.25), (6.0, -10.0, 0.5), (6.0, 0.0, 0.25), (10.0, -6.0, 0.5), (10.0, 0.0, 0.25), (10.0, -6.0, 0.25), (10.0, -0.15, 0.25), (0.0, -0.15, 0.25), (6.0, -0.15, 0.25), (0.15, -0.15, 0.25), (1.667, 0.0, 0.25), (1.667, -0.15, 0.25), (5.0, 0.0, 0.25), (5.0, -0.15, 0.25), (8.333, -0.15, 0.25), (8.333, 0.0, 0.25)], [], [(1, 0, 2, 6), (2, 3, 7, 6), (8, 4, 22, 20), (3, 4, 8, 7), (11, 16, 18, 13), (0, 10, 13, 21, 26, 24, 22, 4, 3, 2), (16, 11, 14, 12), (15, 21, 27, 28), (13, 10, 14, 11), (22, 24, 23, 5), (20, 22, 5, 9), (19, 27, 21, 13, 18), (23, 24, 26, 25), (25, 26, 21, 15), (28, 27, 19, 17)])
_uv = me_plane_002.uv_layers.new(name='UVMap')
_uv.uv.foreach_set('vector', [0.6738, 0.9287, 0.6738, 0.9287, 0.6738, 0.9287, 0.6738, 0.9287, 0.2148, 0.9443, 0.2148, 0.9443, 0.2148, 0.9443, 0.2148, 0.9443, 0.2148, 0.9443, 0.2148, 0.9443, 0.2148, 0.9443, 0.2148, 0.9443, 0.6738, 0.9287, 0.6738, 0.9287, 0.6738, 0.9287, 0.6738, 0.9287, 0.457, 0.9463, 0.457, 0.9463, 0.457, 0.9463, 0.457, 0.9463, 0.6738, 0.9287, 0.6738, 0.9287, 0.6738, 0.9287, 0.6738, 0.9287, 0.6738, 0.9287, 0.6738, 0.9287, 0.6738, 0.9287, 0.6738, 0.9287, 0.6738, 0.9287, 0.6738, 0.9287, 0.457, 0.9463, 0.457, 0.9463, 0.457, 0.9463, 0.457, 0.9463, 0.2148, 0.9443, 0.2148, 0.9443, 0.2148, 0.9443, 0.2148, 0.9443, 0.0, 0.0, 0.0, 0.0, 0.0, 0.0, 0.0, 0.0, 0.2148, 0.9443, 0.2148, 0.9443, 0.2148, 0.9443, 0.2148, 0.9443, 0.2148, 0.9443, 0.2148, 0.9443, 0.2148, 0.9443, 0.2148, 0.9443, 0.6738, 0.9287, 0.6738, 0.9287, 0.6738, 0.9287, 0.6738, 0.9287, 0.6738, 0.9287, 0.6738, 0.9287, 0.6738, 0.9287, 0.6738, 0.9287, 0.6738, 0.9287, 0.2148, 0.9443, 0.2148, 0.9443, 0.2148, 0.9443, 0.2148, 0.9443, 0.6738, 0.9287, 0.6738, 0.9287, 0.6738, 0.9287, 0.6738, 0.9287])
me_plane_002.materials.append(mat_material)
me_plane_002.update()
me_plane_003 = bpy.data.meshes.new('Plane.003')
me_plane_003.from_pydata([(0.15, -6.0, 0.25), (0.15, -1.667, 0.25), (0.15, 0.0, 0.25), (0.0, -6.0, 0.25), (0.0, -1.667, 0.25), (0.0, 0.0, 0.25), (6.0, -6.0, 0.5), (10.0, -10.0, 0.5), (6.0, -6.0, 0.25), (6.0, -10.0, 0.5), (6.0, 0.0, 0.25), (10.0, -6.0, 0.5), (10.0, 0.0, 0.25), (10.0, -6.0, 0.25), (10.0, -0.15, 0.25), (0.0, -0.15, 0.25), (6.0, -0.15, 0.25), (0.15, -0.15, 0.25), (1.667, 0.0, 0.25), (1.667, -0.15, 0.25), (5.0, 0.0, 0.25), (5.0, -0.15, 0.25), (8.333, -0.15, 0.25), (8.333, 0.0, 0.25), (0.15, 10.0, 0.25), (0.0, 10.0, 0.25), (0.15, 8.333, 0.25), (0.15, 5.0, 0.25), (0.15, 1.667, 0.25), (0.0, 8.333, 0.25), (0.0, 5.0, 0.25), (0.0, 1.667, 0.25), (6.0, 10.0, 0.25), (6.0, 6.0, 0.5), (10.0, 10.0, 0.5), (6.0, 6.0, 0.25), (6.0, 10.0, 0.5), (10.0, 6.0, 0.5), (10.0, 6.0, 0.25), (10.0, 0.15, 0.25), (0.0, 0.15, 0.25), (6.0, 0.15, 0.25), (0.15, 0.15, 0.25), (1.667, 0.15, 0.25), (5.0, 0.15, 0.25), (8.333, 0.15, 0.25), (0.0, -6.0, 0.5), (0.0, -6.0, 0.25), (0.0, -10.0, 0.5)], [], [(4, 1, 17, 15), (0, 1, 4, 3), (6, 11, 13, 8), (11, 6, 9, 7), (10, 16, 22, 23), (17, 19, 18, 2), (15, 17, 2, 5), (14, 22, 16, 8, 13), (18, 19, 21, 20), (20, 21, 16, 10), (23, 22, 14, 12), (25, 29, 26, 24), (26, 29, 30, 27), (31, 40, 42, 28), (27, 30, 31, 28), (33, 35, 38, 37), (24, 26, 27, 28, 42, 43, 44, 41, 35, 32), (37, 34, 36, 33), (10, 23, 45, 41), (35, 33, 36, 32), (42, 2, 18, 43), (40, 5, 2, 42), (39, 38, 35, 41, 45), (18, 20, 44, 43), (20, 10, 41, 44), (23, 12, 39, 45), (0, 8, 16, 21, 19, 17, 1), (6, 8, 47, 46), (9, 6, 46, 48)])
_uv = me_plane_003.uv_layers.new(name='UVMap')
_uv.uv.foreach_set('vector', [0.707, 0.9482, 0.707, 0.9482, 0.707, 0.9482, 0.707, 0.9482, 0.6738, 0.9287, 0.6738, 0.9287, 0.6738, 0.9287, 0.6738, 0.9287, 0.457, 0.9463, 0.457, 0.9463, 0.457, 0.9463, 0.457, 0.9463, 0.457, 0.9463, 0.457, 0.9463, 0.457, 0.9463, 0.457, 0.9463, 0.2148, 0.9443, 0.2148, 0.9443, 0.2148, 0.9443, 0.2148, 0.9443, 0.2148, 0.9443, 0.2148, 0.9443, 0.2148, 0.9443, 0.2148, 0.9443, 0.2148, 0.9443, 0.2148, 0.9443, 0.2148, 0.9443, 0.2148, 0.9443, 0.6738, 0.9287, 0.6738, 0.9287, 0.6738, 0.9287, 0.6738, 0.9287, 0.6738, 0.9287, 0.6738, 0.9287, 0.6738, 0.9287, 0.6738, 0.9287, 0.6738, 0.9287, 0.2148, 0.9443, 0.2148, 0.9443, 0.2148, 0.9443, 0.2148, 0.9443, 0.6738, 0.9287, 0.6738, 0.9287, 0.6738, 0.9287, 0.6738, 0.9287, 0.6738, 0.9287, 0.6738, 0.9287, 0.6738, 0.9287, 0.6738, 0.9287, 0.2148, 0.9443, 0.2148, 0.9443, 0.2148, 0.9443, 0.2148, 0.9443, 0.2148, 0.9443, 0.2148, 0.9443, 0.2148, 0.9443, 0.2148, 0.9443, 0.6738, 0.9287, 0.6738, 0.9287, 0.6738, 0.9287, 0.6738, 0.9287, 0.457, 0.9463, 0.457, 0.9463, 0.457, 0.9463, 0.457, 0.9463, 0.6738, 0.9287, 0.6738, 0.9287, 0.6738, 0.9287, 0.6738, 0.9287, 0.6738, 0.9287, 0.6738, 0.9287, 0.6738, 0.9287, 0.6738, 0.9287, 0.6738, 0.9287, 0.6738, 0.9287, 0.457, 0.9463, 0.457, 0.9463, 0.457, 0.9463, 0.457, 0.9463, 0.2148, 0.9443, 0.2148, 0.9443, 0.2148, 0.9443, 0.2148, 0.9443, 0.0, 0.0, 0.0, 0.0, 0.0, 0.0, 0.0, 0.0, 0.2148, 0.9443, 0.2148, 0.9443, 0.2148, 0.9443, 0.2148, 0.9443, 0.2148, 0.9443, 0.2148, 0.9443, 0.2148, 0.9443, 0.2148, 0.9443, 0.6738, 0.9287, 0.6738, 0.9287, 0.6738, 0.9287, 0.6738, 0.9287, 0.6738, 0.9287, 0.6738, 0.9287, 0.6738, 0.9287, 0.6738, 0.9287, 0.6738, 0.9287, 0.2148, 0.9443, 0.2148, 0.9443, 0.2148, 0.9443, 0.2148, 0.9443, 0.6738, 0.9287, 0.6738, 0.9287, 0.6738, 0.9287, 0.6738, 0.9287, 0.6738, 0.9287, 0.6738, 0.9287, 0.6738, 0.9287, 0.6738, 0.9287, 0.6738, 0.9287, 0.6738, 0.9287, 0.6738, 0.9287, 0.457, 0.9463, 0.457, 0.9463, 0.457, 0.9463, 0.457, 0.9463, 0.457, 0.9463, 0.457, 0.9463, 0.457, 0.9463, 0.457, 0.9463])
me_plane_003.materials.append(mat_material)
me_plane_003.update()

# ---- objects
ob_straight = bpy.data.objects.new('Straight', me_cube)
ob_curve = bpy.data.objects.new('Curve', me_cube_004)
ob_intersection = bpy.data.objects.new('Intersection', me_cube_006)
ob_straight_001 = bpy.data.objects.new('Straight.001', me_cube_007)
ob_intersection_nomod = bpy.data.objects.new('Intersection.nomod', me_cube_009)
ob_straight_lp = bpy.data.objects.new('Straight.LP', me_plane_001)
ob_intersection_lp = bpy.data.objects.new('Intersection.LP', me_plane_002)
ob_t_junction_lp = bpy.data.objects.new('T-Junction.LP', me_plane_003)

# ---- transforms, parenting, visibility, modifiers, constraints
ob_straight.location = (0.0, 0.0, 0.0)
ob_straight.scale = (9.0, 10.0, 0.125)
ob_straight.lock_rotations_4d = False
ob_straight.empty_display_type = 'ARROWS'
ob_straight.lineart.crease_threshold = 0.0
_m = ob_straight.modifiers.new('Mirror', 'MIRROR')
_m.use_clip = True
ob_curve.location = (0.0, 0.0, 0.0)
ob_curve.lock_rotations_4d = False
ob_curve.empty_display_type = 'ARROWS'
ob_curve.lineart.crease_threshold = 0.0
ob_intersection.location = (0.0, 0.0, 0.0)
ob_intersection.lock_rotations_4d = False
ob_intersection.empty_display_type = 'ARROWS'
ob_intersection.lineart.crease_threshold = 0.0
_m = ob_intersection.modifiers.new('Mirror', 'MIRROR')
_m.use_axis = (True, True, False)
_m.use_clip = True
ob_straight_001.location = (0.0, 0.0, 0.0)
ob_straight_001.scale = (9.0, 10.0, 0.125)
ob_straight_001.lock_rotations_4d = False
ob_straight_001.empty_display_type = 'ARROWS'
ob_straight_001.lineart.crease_threshold = 0.0
_m = ob_straight_001.modifiers.new('Mirror', 'MIRROR')
_m.use_clip = True
ob_intersection_nomod.location = (0.0, 0.0, 0.0)
ob_intersection_nomod.lock_rotations_4d = False
ob_intersection_nomod.empty_display_type = 'ARROWS'
ob_intersection_nomod.lineart.crease_threshold = 0.0
ob_straight_lp.location = (0.0, 0.0, 0.0)
_m = ob_straight_lp.modifiers.new('Mirror', 'MIRROR')
_m.use_clip = True
ob_intersection_lp.location = (0.0, 0.0, 0.0)
_m = ob_intersection_lp.modifiers.new('Mirror', 'MIRROR')
_m.use_axis = (True, True, False)
_m.use_clip = True
ob_t_junction_lp.location = (0.0, 0.0, 0.0)
_m = ob_t_junction_lp.modifiers.new('Mirror', 'MIRROR')
_m.use_clip = True

# ---- collection membership
col_roads.objects.link(ob_straight)
col_roads.objects.link(ob_curve)
col_roads.objects.link(ob_intersection)
col_roads_nomod.objects.link(ob_straight_001)
col_roads_nomod.objects.link(ob_intersection_nomod)
col_roads_lowpoly.objects.link(ob_straight_lp)
col_roads_lowpoly.objects.link(ob_intersection_lp)
col_roads_lowpoly.objects.link(ob_t_junction_lp)

# ---- scene / render settings (as saved in the file)
scene.frame_start = 1; scene.frame_end = 250; scene.frame_set(1)
scene.render.engine = 'CYCLES'
scene.cycles.samples = 10
scene.cycles.sampling_pattern = 'TABULATED_SOBOL'
scene.cycles.use_light_tree = False
scene.cycles.bake_type = 'DIFFUSE'
scene.view_settings.view_transform = 'Filmic'
bpy.context.view_layer.update()

# ---- added for rendering (the .blend has no active camera and no usable light): camera, sun
cam_auto = bpy.data.cameras.new('AutoCamera')
cam_auto.lens = 50.0
cam_auto.sensor_width = 36.0
cam_auto.clip_end = 1000.0
ob_auto_camera = bpy.data.objects.new('AutoCamera', cam_auto)
scene.collection.objects.link(ob_auto_camera)
ob_auto_camera.location = (26.1746, -31.4096, 21.2024)
ob_auto_camera.rotation_euler = (1.09748, -7.21219e-08, 0.694738)
scene.camera = ob_auto_camera
light_auto_sun = bpy.data.lights.new('AutoSun', 'SUN')
light_auto_sun.energy = 3.0
light_auto_sun.angle = 0.0523599
ob_auto_sun = bpy.data.objects.new('AutoSun', light_auto_sun)
scene.collection.objects.link(ob_auto_sun)
ob_auto_sun.rotation_euler = (0.872665, 0.174533, 0.523599)
bpy.context.view_layer.update()
